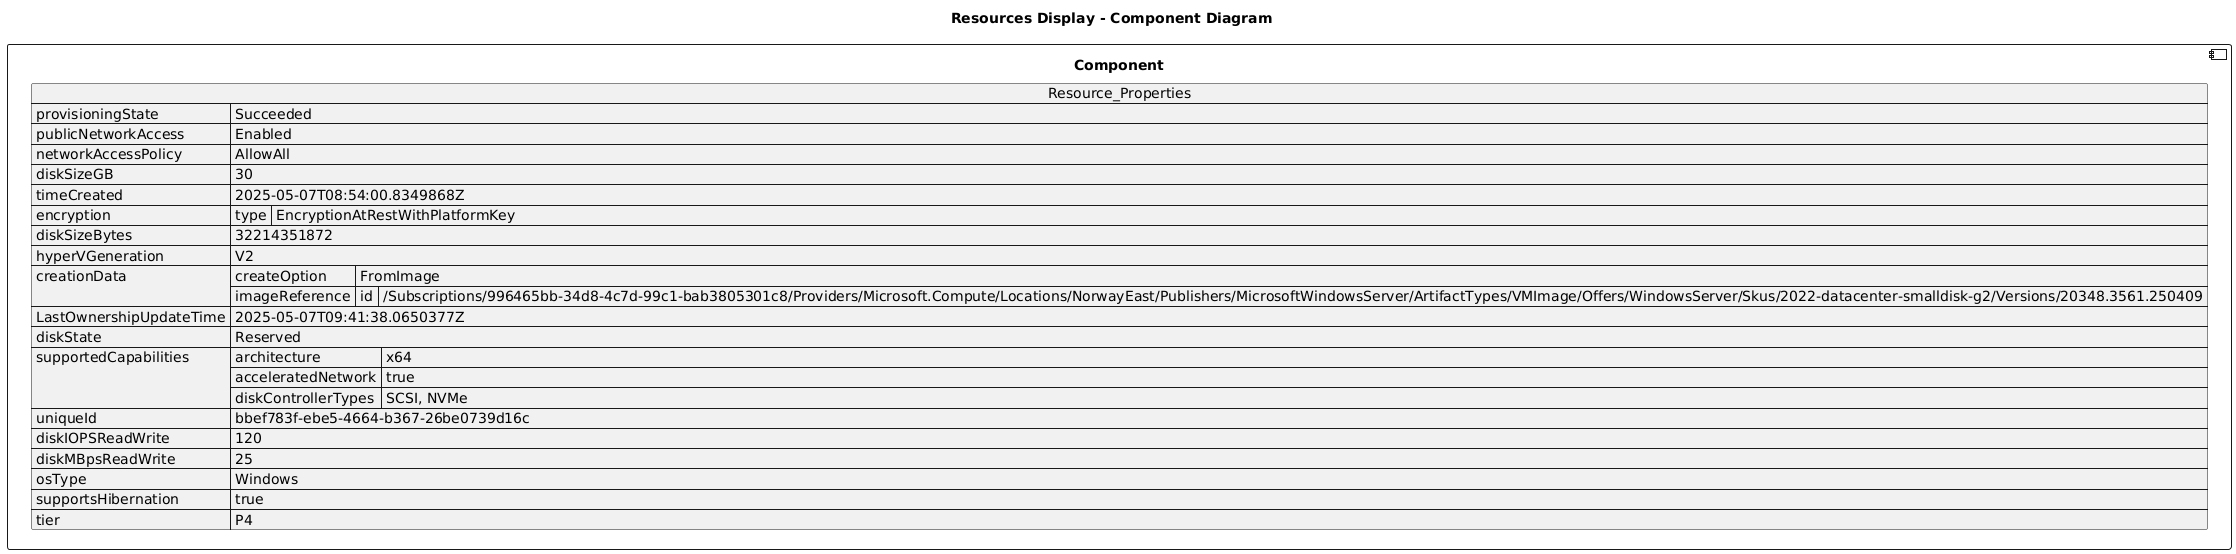

The diagram above was rendered by PlantUML. Its source (embedded in the PNG):
@startuml

title Resources Display - Component Diagram

component Component {

json  Resource_Properties {
  "provisioningState": "Succeeded",
  "publicNetworkAccess": "Enabled",
  "networkAccessPolicy": "AllowAll",
  "diskSizeGB": 30,
  "timeCreated": "2025-05-07T08:54:00.8349868Z",
  "encryption": {
    "type": "EncryptionAtRestWithPlatformKey"
  },
  "diskSizeBytes": 32214351872,
  "hyperVGeneration": "V2",
  "creationData": {
    "createOption": "FromImage",
    "imageReference": {
      "id": "/Subscriptions/996465bb-34d8-4c7d-99c1-bab3805301c8/Providers/Microsoft.Compute/Locations/NorwayEast/Publishers/MicrosoftWindowsServer/ArtifactTypes/VMImage/Offers/WindowsServer/Skus/2022-datacenter-smalldisk-g2/Versions/20348.3561.250409"
    }
  },
  "LastOwnershipUpdateTime": "2025-05-07T09:41:38.0650377Z",
  "diskState": "Reserved",
  "supportedCapabilities": {
    "architecture": "x64",
    "acceleratedNetwork": true,
    "diskControllerTypes": "SCSI, NVMe"
  },
  "uniqueId": "bbef783f-ebe5-4664-b367-26be0739d16c",
  "diskIOPSReadWrite": 120,
  "diskMBpsReadWrite": 25,
  "osType": "Windows",
  "supportsHibernation": true,
  "tier": "P4"
}
}
@enduml